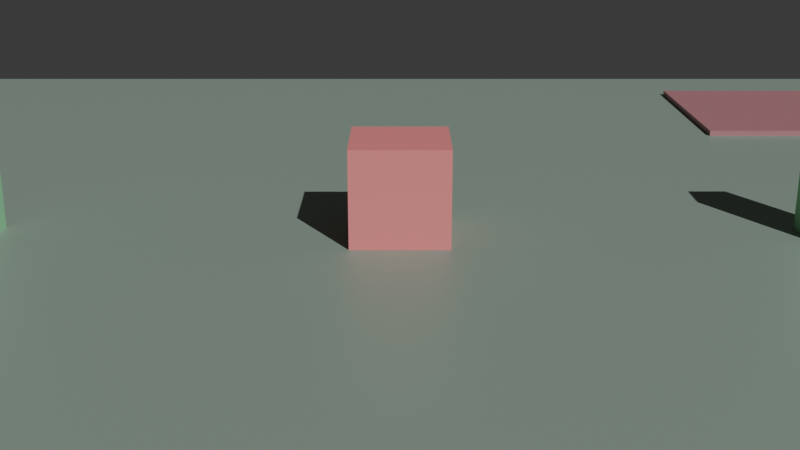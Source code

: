# Source: AI_.blend  (saved by Blender 4.5.91; exported with 4.5.12 LTS)
import bpy
from mathutils import Matrix  # noqa: F401  (used for matrix-valued properties, if any)

bpy.ops.wm.read_factory_settings(use_empty=True)
scene = bpy.context.scene
scene.name = 'AI示例'

# ---- collections
col_collection = bpy.data.collections.new('Collection'); scene.collection.children.link(col_collection)

# ---- materials (node trees are filled in below, after node groups)
mat_x = bpy.data.materials.new('地面_材质')
mat_x_1 = bpy.data.materials.new('铁皮地面_材质')
mat_x_2 = bpy.data.materials.new('地毯地面_材质')
mat_x_3 = bpy.data.materials.new('玩家_材质')
mat_x_4 = bpy.data.materials.new('敌人_材质')
mat_x_5 = bpy.data.materials.new('巡逻点甲_材质')
mat_x_6 = bpy.data.materials.new('巡逻点乙_材质')
mat_x_7 = bpy.data.materials.new('巡逻点丙_材质')

# ---- material node trees
mat_x.use_nodes = True; mat_x.node_tree.nodes.clear()
_N = mat_x.node_tree.nodes; _L = mat_x.node_tree.links
n0 = _N.new('ShaderNodeBsdfPrincipled'); n0.name = 'Principled BSDF'; n0.location = (-200, 100)
n0.inputs[0].default_value = (0.26, 0.34, 0.28, 1.0)
n1 = _N.new('ShaderNodeOutputMaterial'); n1.name = 'Material Output'; n1.location = (200, 100)
_L.new(n0.outputs[0], n1.inputs[0])
n1.is_active_output = True
mat_x_1.use_nodes = True; mat_x_1.node_tree.nodes.clear()
_N = mat_x_1.node_tree.nodes; _L = mat_x_1.node_tree.links
n0 = _N.new('ShaderNodeBsdfPrincipled'); n0.name = 'Principled BSDF'; n0.location = (-200, 100)
n0.inputs[0].default_value = (0.62, 0.66, 0.7, 1.0)
n1 = _N.new('ShaderNodeOutputMaterial'); n1.name = 'Material Output'; n1.location = (200, 100)
_L.new(n0.outputs[0], n1.inputs[0])
n1.is_active_output = True
mat_x_2.use_nodes = True; mat_x_2.node_tree.nodes.clear()
_N = mat_x_2.node_tree.nodes; _L = mat_x_2.node_tree.links
n0 = _N.new('ShaderNodeBsdfPrincipled'); n0.name = 'Principled BSDF'; n0.location = (-200, 100)
n0.inputs[0].default_value = (0.45, 0.2, 0.22, 1.0)
n1 = _N.new('ShaderNodeOutputMaterial'); n1.name = 'Material Output'; n1.location = (200, 100)
_L.new(n0.outputs[0], n1.inputs[0])
n1.is_active_output = True
mat_x_3.use_nodes = True; mat_x_3.node_tree.nodes.clear()
_N = mat_x_3.node_tree.nodes; _L = mat_x_3.node_tree.links
n0 = _N.new('ShaderNodeBsdfPrincipled'); n0.name = 'Principled BSDF'; n0.location = (-200, 100)
n0.inputs[0].default_value = (0.95, 0.55, 0.25, 1.0)
n1 = _N.new('ShaderNodeOutputMaterial'); n1.name = 'Material Output'; n1.location = (200, 100)
_L.new(n0.outputs[0], n1.inputs[0])
n1.is_active_output = True
mat_x_4.use_nodes = True; mat_x_4.node_tree.nodes.clear()
_N = mat_x_4.node_tree.nodes; _L = mat_x_4.node_tree.links
n0 = _N.new('ShaderNodeBsdfPrincipled'); n0.name = 'Principled BSDF'; n0.location = (-200, 100)
n0.inputs[0].default_value = (0.85, 0.25, 0.25, 1.0)
n1 = _N.new('ShaderNodeOutputMaterial'); n1.name = 'Material Output'; n1.location = (200, 100)
_L.new(n0.outputs[0], n1.inputs[0])
n1.is_active_output = True
mat_x_5.use_nodes = True; mat_x_5.node_tree.nodes.clear()
_N = mat_x_5.node_tree.nodes; _L = mat_x_5.node_tree.links
n0 = _N.new('ShaderNodeBsdfPrincipled'); n0.name = 'Principled BSDF'; n0.location = (-200, 100)
n0.inputs[0].default_value = (0.3, 0.75, 0.4, 1.0)
n1 = _N.new('ShaderNodeOutputMaterial'); n1.name = 'Material Output'; n1.location = (200, 100)
_L.new(n0.outputs[0], n1.inputs[0])
n1.is_active_output = True
mat_x_6.use_nodes = True; mat_x_6.node_tree.nodes.clear()
_N = mat_x_6.node_tree.nodes; _L = mat_x_6.node_tree.links
n0 = _N.new('ShaderNodeBsdfPrincipled'); n0.name = 'Principled BSDF'; n0.location = (-200, 100)
n0.inputs[0].default_value = (0.3, 0.75, 0.4, 1.0)
n1 = _N.new('ShaderNodeOutputMaterial'); n1.name = 'Material Output'; n1.location = (200, 100)
_L.new(n0.outputs[0], n1.inputs[0])
n1.is_active_output = True
mat_x_7.use_nodes = True; mat_x_7.node_tree.nodes.clear()
_N = mat_x_7.node_tree.nodes; _L = mat_x_7.node_tree.links
n0 = _N.new('ShaderNodeBsdfPrincipled'); n0.name = 'Principled BSDF'; n0.location = (-200, 100)
n0.inputs[0].default_value = (0.3, 0.75, 0.4, 1.0)
n1 = _N.new('ShaderNodeOutputMaterial'); n1.name = 'Material Output'; n1.location = (200, 100)
_L.new(n0.outputs[0], n1.inputs[0])
n1.is_active_output = True

# ---- world
world_world = bpy.data.worlds.new('World'); scene.world = world_world
world_world.use_nodes = True; world_world.node_tree.nodes.clear()
_N = world_world.node_tree.nodes; _L = world_world.node_tree.links
n0 = _N.new('ShaderNodeOutputWorld'); n0.name = 'World Output'; n0.location = (200, 100)
n1 = _N.new('ShaderNodeBackground'); n1.name = 'Background'; n1.location = (-200, 100)
n1.inputs[0].default_value = (0.05088, 0.05088, 0.05088, 1.0)
_L.new(n1.outputs[0], n0.inputs[0])
n0.is_active_output = True
world_world.color = (0.05088, 0.05088, 0.05088)
world_world.sun_shadow_jitter_overblur = 0.0

# ---- cameras
cam_x = bpy.data.cameras.new('侧视机位数据')
cam_x_1 = bpy.data.cameras.new('俯瞰机位数据')

# ---- lights
light_x = bpy.data.lights.new('太阳光数据', 'SUN')
light_x.energy = 3.0

# ---- meshes
me_cube = bpy.data.meshes.new('Cube')
me_cube.from_pydata([(-12.0, -12.0, -0.2), (-12.0, -12.0, 0.2), (-12.0, 12.0, -0.2), (-12.0, 12.0, 0.2), (12.0, -12.0, -0.2), (12.0, -12.0, 0.2), (12.0, 12.0, -0.2), (12.0, 12.0, 0.2)], [], [(0, 1, 3, 2), (2, 3, 7, 6), (6, 7, 5, 4), (4, 5, 1, 0), (2, 6, 4, 0), (7, 3, 1, 5)])
_uv = me_cube.uv_layers.new(name='UVMap')
_uv.uv.foreach_set('vector', [0.375, 0.0, 0.625, 0.0, 0.625, 0.25, 0.375, 0.25, 0.375, 0.25, 0.625, 0.25, 0.625, 0.5, 0.375, 0.5, 0.375, 0.5, 0.625, 0.5, 0.625, 0.75, 0.375, 0.75, 0.375, 0.75, 0.625, 0.75, 0.625, 1.0, 0.375, 1.0, 0.125, 0.5, 0.375, 0.5, 0.375, 0.75, 0.125, 0.75, 0.625, 0.5, 0.875, 0.5, 0.875, 0.75, 0.625, 0.75])
me_cube.materials.append(mat_x)
me_cube.update()
me_cube_001 = bpy.data.meshes.new('Cube.001')
me_cube_001.from_pydata([(-3.0, -3.0, -0.1), (-3.0, -3.0, 0.1), (-3.0, 3.0, -0.1), (-3.0, 3.0, 0.1), (3.0, -3.0, -0.1), (3.0, -3.0, 0.1), (3.0, 3.0, -0.1), (3.0, 3.0, 0.1)], [], [(0, 1, 3, 2), (2, 3, 7, 6), (6, 7, 5, 4), (4, 5, 1, 0), (2, 6, 4, 0), (7, 3, 1, 5)])
_uv = me_cube_001.uv_layers.new(name='UVMap')
_uv.uv.foreach_set('vector', [0.375, 0.0, 0.625, 0.0, 0.625, 0.25, 0.375, 0.25, 0.375, 0.25, 0.625, 0.25, 0.625, 0.5, 0.375, 0.5, 0.375, 0.5, 0.625, 0.5, 0.625, 0.75, 0.375, 0.75, 0.375, 0.75, 0.625, 0.75, 0.625, 1.0, 0.375, 1.0, 0.125, 0.5, 0.375, 0.5, 0.375, 0.75, 0.125, 0.75, 0.625, 0.5, 0.875, 0.5, 0.875, 0.75, 0.625, 0.75])
me_cube_001.materials.append(mat_x_1)
me_cube_001.update()
me_cube_002 = bpy.data.meshes.new('Cube.002')
me_cube_002.from_pydata([(-2.0, -2.0, -0.1), (-2.0, -2.0, 0.1), (-2.0, 2.0, -0.1), (-2.0, 2.0, 0.1), (2.0, -2.0, -0.1), (2.0, -2.0, 0.1), (2.0, 2.0, -0.1), (2.0, 2.0, 0.1)], [], [(0, 1, 3, 2), (2, 3, 7, 6), (6, 7, 5, 4), (4, 5, 1, 0), (2, 6, 4, 0), (7, 3, 1, 5)])
_uv = me_cube_002.uv_layers.new(name='UVMap')
_uv.uv.foreach_set('vector', [0.375, 0.0, 0.625, 0.0, 0.625, 0.25, 0.375, 0.25, 0.375, 0.25, 0.625, 0.25, 0.625, 0.5, 0.375, 0.5, 0.375, 0.5, 0.625, 0.5, 0.625, 0.75, 0.375, 0.75, 0.375, 0.75, 0.625, 0.75, 0.625, 1.0, 0.375, 1.0, 0.125, 0.5, 0.375, 0.5, 0.375, 0.75, 0.125, 0.75, 0.625, 0.5, 0.875, 0.5, 0.875, 0.75, 0.625, 0.75])
me_cube_002.materials.append(mat_x_2)
me_cube_002.update()
me_cube_003 = bpy.data.meshes.new('Cube.003')
me_cube_003.from_pydata([(-0.5, -0.5, -0.8), (-0.5, -0.5, 0.8), (-0.5, 0.5, -0.8), (-0.5, 0.5, 0.8), (0.5, -0.5, -0.8), (0.5, -0.5, 0.8), (0.5, 0.5, -0.8), (0.5, 0.5, 0.8)], [], [(0, 1, 3, 2), (2, 3, 7, 6), (6, 7, 5, 4), (4, 5, 1, 0), (2, 6, 4, 0), (7, 3, 1, 5)])
_uv = me_cube_003.uv_layers.new(name='UVMap')
_uv.uv.foreach_set('vector', [0.375, 0.0, 0.625, 0.0, 0.625, 0.25, 0.375, 0.25, 0.375, 0.25, 0.625, 0.25, 0.625, 0.5, 0.375, 0.5, 0.375, 0.5, 0.625, 0.5, 0.625, 0.75, 0.375, 0.75, 0.375, 0.75, 0.625, 0.75, 0.625, 1.0, 0.375, 1.0, 0.125, 0.5, 0.375, 0.5, 0.375, 0.75, 0.125, 0.75, 0.625, 0.5, 0.875, 0.5, 0.875, 0.75, 0.625, 0.75])
me_cube_003.materials.append(mat_x_3)
me_cube_003.update()
me_cube_004 = bpy.data.meshes.new('Cube.004')
me_cube_004.from_pydata([(-0.7, -0.7, -0.7), (-0.7, -0.7, 0.7), (-0.7, 0.7, -0.7), (-0.7, 0.7, 0.7), (0.7, -0.7, -0.7), (0.7, -0.7, 0.7), (0.7, 0.7, -0.7), (0.7, 0.7, 0.7)], [], [(0, 1, 3, 2), (2, 3, 7, 6), (6, 7, 5, 4), (4, 5, 1, 0), (2, 6, 4, 0), (7, 3, 1, 5)])
_uv = me_cube_004.uv_layers.new(name='UVMap')
_uv.uv.foreach_set('vector', [0.375, 0.0, 0.625, 0.0, 0.625, 0.25, 0.375, 0.25, 0.375, 0.25, 0.625, 0.25, 0.625, 0.5, 0.375, 0.5, 0.375, 0.5, 0.625, 0.5, 0.625, 0.75, 0.375, 0.75, 0.375, 0.75, 0.625, 0.75, 0.625, 1.0, 0.375, 1.0, 0.125, 0.5, 0.375, 0.5, 0.375, 0.75, 0.125, 0.75, 0.625, 0.5, 0.875, 0.5, 0.875, 0.75, 0.625, 0.75])
me_cube_004.materials.append(mat_x_4)
me_cube_004.update()
me_cube_005 = bpy.data.meshes.new('Cube.005')
me_cube_005.from_pydata([(-0.3, -0.3, -0.9), (-0.3, -0.3, 0.9), (-0.3, 0.3, -0.9), (-0.3, 0.3, 0.9), (0.3, -0.3, -0.9), (0.3, -0.3, 0.9), (0.3, 0.3, -0.9), (0.3, 0.3, 0.9)], [], [(0, 1, 3, 2), (2, 3, 7, 6), (6, 7, 5, 4), (4, 5, 1, 0), (2, 6, 4, 0), (7, 3, 1, 5)])
_uv = me_cube_005.uv_layers.new(name='UVMap')
_uv.uv.foreach_set('vector', [0.375, 0.0, 0.625, 0.0, 0.625, 0.25, 0.375, 0.25, 0.375, 0.25, 0.625, 0.25, 0.625, 0.5, 0.375, 0.5, 0.375, 0.5, 0.625, 0.5, 0.625, 0.75, 0.375, 0.75, 0.375, 0.75, 0.625, 0.75, 0.625, 1.0, 0.375, 1.0, 0.125, 0.5, 0.375, 0.5, 0.375, 0.75, 0.125, 0.75, 0.625, 0.5, 0.875, 0.5, 0.875, 0.75, 0.625, 0.75])
me_cube_005.materials.append(mat_x_5)
me_cube_005.update()
me_cube_006 = bpy.data.meshes.new('Cube.006')
me_cube_006.from_pydata([(-0.3, -0.3, -0.9), (-0.3, -0.3, 0.9), (-0.3, 0.3, -0.9), (-0.3, 0.3, 0.9), (0.3, -0.3, -0.9), (0.3, -0.3, 0.9), (0.3, 0.3, -0.9), (0.3, 0.3, 0.9)], [], [(0, 1, 3, 2), (2, 3, 7, 6), (6, 7, 5, 4), (4, 5, 1, 0), (2, 6, 4, 0), (7, 3, 1, 5)])
_uv = me_cube_006.uv_layers.new(name='UVMap')
_uv.uv.foreach_set('vector', [0.375, 0.0, 0.625, 0.0, 0.625, 0.25, 0.375, 0.25, 0.375, 0.25, 0.625, 0.25, 0.625, 0.5, 0.375, 0.5, 0.375, 0.5, 0.625, 0.5, 0.625, 0.75, 0.375, 0.75, 0.375, 0.75, 0.625, 0.75, 0.625, 1.0, 0.375, 1.0, 0.125, 0.5, 0.375, 0.5, 0.375, 0.75, 0.125, 0.75, 0.625, 0.5, 0.875, 0.5, 0.875, 0.75, 0.625, 0.75])
me_cube_006.materials.append(mat_x_6)
me_cube_006.update()
me_cube_007 = bpy.data.meshes.new('Cube.007')
me_cube_007.from_pydata([(-0.3, -0.3, -0.9), (-0.3, -0.3, 0.9), (-0.3, 0.3, -0.9), (-0.3, 0.3, 0.9), (0.3, -0.3, -0.9), (0.3, -0.3, 0.9), (0.3, 0.3, -0.9), (0.3, 0.3, 0.9)], [], [(0, 1, 3, 2), (2, 3, 7, 6), (6, 7, 5, 4), (4, 5, 1, 0), (2, 6, 4, 0), (7, 3, 1, 5)])
_uv = me_cube_007.uv_layers.new(name='UVMap')
_uv.uv.foreach_set('vector', [0.375, 0.0, 0.625, 0.0, 0.625, 0.25, 0.375, 0.25, 0.375, 0.25, 0.625, 0.25, 0.625, 0.5, 0.375, 0.5, 0.375, 0.5, 0.625, 0.5, 0.625, 0.75, 0.375, 0.75, 0.375, 0.75, 0.625, 0.75, 0.625, 1.0, 0.375, 1.0, 0.125, 0.5, 0.375, 0.5, 0.375, 0.75, 0.125, 0.75, 0.625, 0.5, 0.875, 0.5, 0.875, 0.75, 0.625, 0.75])
me_cube_007.materials.append(mat_x_7)
me_cube_007.update()

# ---- objects
ob_x = bpy.data.objects.new('侧视机位', cam_x)
ob_x_1 = bpy.data.objects.new('俯瞰机位', cam_x_1)
ob_x_2 = bpy.data.objects.new('太阳光', light_x)
ob_x_3 = bpy.data.objects.new('地面', me_cube)
ob_x_4 = bpy.data.objects.new('铁皮地面', me_cube_001)
ob_x_5 = bpy.data.objects.new('地毯地面', me_cube_002)
ob_x_6 = bpy.data.objects.new('玩家', me_cube_003)
ob_x_7 = bpy.data.objects.new('敌人', me_cube_004)
ob_x_8 = bpy.data.objects.new('巡逻点甲', me_cube_005)
ob_x_9 = bpy.data.objects.new('巡逻点乙', me_cube_006)
ob_x_10 = bpy.data.objects.new('巡逻点丙', me_cube_007)

# ---- transforms, parenting, visibility, modifiers, constraints
ob_x.location = (0.0, -15.0, 5.0)
ob_x.rotation_euler = (1.257, 0.0, 0.0)
ob_x_1.location = (0.0, -7.0, 17.0)
ob_x_1.rotation_euler = (0.3491, 0.0, 0.0)
ob_x_2.location = (0.0, 0.0, 0.0)
ob_x_2.rotation_euler = (0.8727, 0.0, 0.5236)
ob_x_3.location = (0.0, 0.0, -0.2)
ob_x_4.location = (-8.0, -8.0, 0.0)
ob_x_5.location = (8.0, 8.0, 0.0)
ob_x_6.location = (-8.0, 0.0, -8.0)
ob_x_7.location = (0.0, 0.0, 0.7)
ob_x_8.location = (-6.0, 0.0, 0.9)
ob_x_9.location = (6.0, 0.0, 0.9)
ob_x_10.location = (9.5, 0.0, 0.9)

# ---- collection membership
scene.collection.objects.link(ob_x)
scene.collection.objects.link(ob_x_1)
scene.collection.objects.link(ob_x_2)
col_collection.objects.link(ob_x_3)
col_collection.objects.link(ob_x_4)
col_collection.objects.link(ob_x_5)
col_collection.objects.link(ob_x_6)
col_collection.objects.link(ob_x_7)
col_collection.objects.link(ob_x_8)
col_collection.objects.link(ob_x_9)
col_collection.objects.link(ob_x_10)

# ---- scene / render settings (as saved in the file)
scene.camera = ob_x
scene.frame_start = 1; scene.frame_end = 250; scene.frame_set(1)
scene.render.engine = 'BLENDER_EEVEE_NEXT'
bpy.context.view_layer.update()

